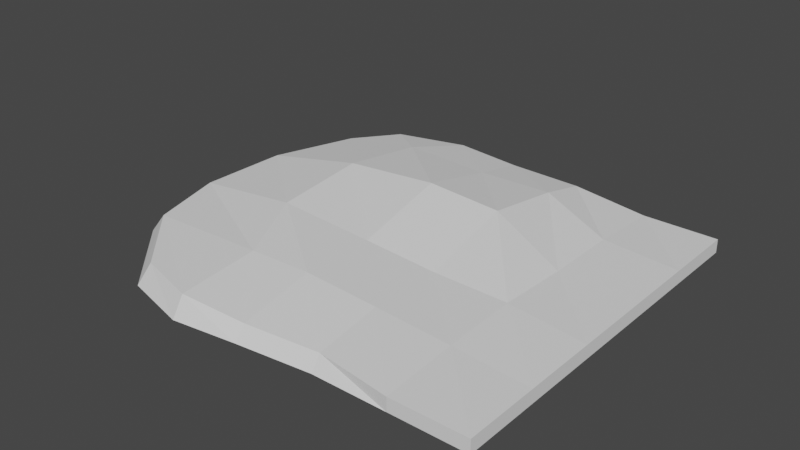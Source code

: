 # Source: SnowBlockDeep.blend  (saved by Blender 2.91.10; exported with 4.5.12 LTS)
import bpy
from mathutils import Matrix  # noqa: F401  (used for matrix-valued properties, if any)

bpy.ops.wm.read_factory_settings(use_empty=True)
scene = bpy.context.scene
scene.name = 'Scene'

# ---- collections
col_collection = bpy.data.collections.new('Collection'); scene.collection.children.link(col_collection)

# ---- world
world_world = bpy.data.worlds.new('World'); scene.world = world_world
world_world.use_nodes = True; world_world.node_tree.nodes.clear()
_N = world_world.node_tree.nodes; _L = world_world.node_tree.links
n0 = _N.new('ShaderNodeOutputWorld'); n0.name = 'World Output'; n0.location = (300, 300)
n1 = _N.new('ShaderNodeBackground'); n1.name = 'Background'; n1.location = (10, 300)
n1.inputs[0].default_value = (0.05088, 0.05088, 0.05088, 1.0)
_L.new(n1.outputs[0], n0.inputs[0])
n0.is_active_output = True
world_world.color = (0.05088, 0.05088, 0.05088)
world_world.use_sun_shadow = False
world_world.sun_shadow_jitter_overblur = 0.0

# ---- meshes
me_cube = bpy.data.meshes.new('Cube')
me_cube.from_pydata([(-1.0, -1.0, 0.009652), (-0.6, 1.0, 0.009652), (-1.0, 1.0, 0.009652), (-0.2, 1.0, 0.009652), (1.056, -1.065, 0.009652), (0.5473, 1.091, 0.009652), (0.905, 1.0, 0.009652), (0.2, 1.045, 0.009652), (-1.0, -1.0, -0.06265), (-1.0, 1.0, -0.06265), (0.9567, -0.9545, -0.1078), (0.8755, 0.9355, -0.09362), (-0.6, -1.0, 0.009652), (-0.2, -1.054, 0.009652), (0.2, -1.11, 0.009652), (0.5767, -1.167, 0.009652), (0.5473, 1.026, -0.09362), (0.2, 0.9868, -0.06265), (-0.2, 0.9449, -0.06265), (-0.6, 1.0, -0.06265), (-0.6, -1.0, -0.06265), (-0.2, -0.9995, -0.1078), (0.2, -1.011, -0.1078), (0.5767, -1.051, -0.1103), (-1.0, 0.6, 0.009652), (-1.0, 0.2, 0.009652), (-1.0, -0.2, 0.009652), (-1.0, -0.6, 0.009652), (1.225, -0.7617, 0.009652), (1.365, -0.2815, 0.009652), (1.395, 0.2, 0.009652), (1.288, 0.6, 0.009652), (-1.0, 0.6, -0.06265), (-1.0, 0.2, -0.06265), (-1.0, -0.2, -0.06265), (-1.0, -0.6, -0.06265), (1.137, -0.7285, -0.106), (1.287, -0.2815, -0.1078), (1.299, 0.2, -0.1087), (1.189, 0.6, -0.1078), (-0.6, 0.6, -0.09251), (-0.6, 0.2, -0.1078), (-0.6, -0.2, -0.08909), (-0.6, -0.6, -0.08909), (-0.2, 0.6, -0.1189), (-0.2, 0.2, -0.1131), (-0.2, -0.2815, -0.2367), (-0.2, -0.7271, -0.1702), (0.2, 0.6, -0.1417), (0.2, 0.2, -0.1396), (0.2, -0.2815, -0.2628), (0.2, -0.7122, -0.1691), (0.5473, 0.6, -0.1309), (0.7266, 0.2, -0.1709), (0.7202, -0.2815, -0.2215), (0.69, -0.7321, -0.173)], [], [(7, 5, 16, 17), (3, 7, 17, 18), (1, 3, 18, 19), (2, 1, 19, 9), (24, 2, 9, 32), (55, 36, 10), (28, 4, 10, 36), (12, 0, 8, 20), (5, 6, 11, 16), (4, 15, 23, 10), (15, 14, 22, 23), (14, 13, 21, 22), (13, 12, 20, 21), (35, 43, 20, 8), (43, 47, 21, 20), (47, 51, 22, 21), (51, 55, 23, 22), (17, 16, 52, 48), (48, 52, 53, 49), (49, 53, 54, 50), (50, 54, 55, 51), (18, 17, 48, 44), (44, 48, 49, 45), (45, 49, 50, 46), (46, 50, 51, 47), (19, 18, 44, 40), (40, 44, 45, 41), (41, 45, 46, 42), (42, 46, 47, 43), (9, 19, 40, 32), (32, 40, 41, 33), (33, 41, 42, 34), (34, 42, 43, 35), (6, 31, 39, 11), (31, 30, 38, 39), (30, 29, 37, 38), (29, 28, 36, 37), (16, 11, 39, 52), (52, 39, 38, 53), (53, 38, 37, 54), (54, 37, 36, 55), (0, 27, 35, 8), (27, 26, 34, 35), (26, 25, 33, 34), (25, 24, 32, 33), (10, 23, 55)])
_uv = me_cube.uv_layers.new(name='UVMap')
_uv.uv.foreach_set('vector', [0.9373, 0.2261, 0.9263, 0.1161, 0.9647, 0.1149, 0.9665, 0.2256, 0.948, 0.3527, 0.9373, 0.2261, 0.9665, 0.2256, 0.9767, 0.3522, 0.9456, 0.479, 0.948, 0.3527, 0.9767, 0.3522, 0.9684, 0.4794, 0.9431, 0.6052, 0.9456, 0.479, 0.9684, 0.4794, 0.9659, 0.6057, 0.9998, 0.5053, 0.9998, 0.6315, 0.977, 0.6315, 0.977, 0.5053, 0.1938, 0.1039, 0.04995, 0.1043, 0.1075, 0.032, 0.7701, 0.1045, 0.8039, 0.00015, 0.8542, 0.03231, 0.8159, 0.1152, 0.8933, 0.126, 0.9033, 0.00015, 0.926, 0.001957, 0.916, 0.1278, 0.9263, 0.1161, 0.938, 0.00015, 0.9767, 0.008067, 0.9647, 0.1149, 0.8745, 0.6525, 0.8545, 0.4992, 0.9072, 0.5, 0.926, 0.6223, 0.8545, 0.4992, 0.869, 0.3798, 0.9173, 0.3808, 0.9072, 0.5, 0.869, 0.3798, 0.8832, 0.253, 0.924, 0.2547, 0.9173, 0.3808, 0.8832, 0.253, 0.8933, 0.126, 0.916, 0.1278, 0.924, 0.2547, 0.7302, 0.1459, 0.603, 0.1457, 0.6037, 0.01822, 0.7308, 0.01879, 0.603, 0.1457, 0.4739, 0.106, 0.4758, 0.01789, 0.6037, 0.01822, 0.4739, 0.106, 0.3483, 0.1089, 0.3488, 0.01231, 0.4758, 0.01789, 0.3483, 0.1089, 0.1938, 0.1039, 0.2287, 0.00015, 0.3488, 0.01231, 0.3498, 0.6513, 0.2391, 0.6626, 0.2394, 0.5269, 0.3493, 0.5264, 0.3493, 0.5264, 0.2394, 0.5269, 0.1826, 0.3993, 0.3492, 0.4003, 0.3492, 0.4003, 0.1826, 0.3993, 0.1858, 0.247, 0.3476, 0.2454, 0.3476, 0.2454, 0.1858, 0.247, 0.1938, 0.1039, 0.3483, 0.1089, 0.4769, 0.6373, 0.3498, 0.6513, 0.3493, 0.5264, 0.476, 0.5264, 0.476, 0.5264, 0.3493, 0.5264, 0.3492, 0.4003, 0.4759, 0.3998, 0.4759, 0.3998, 0.3492, 0.4003, 0.3476, 0.2454, 0.4704, 0.2452, 0.4704, 0.2452, 0.3476, 0.2454, 0.3483, 0.1089, 0.4739, 0.106, 0.6039, 0.6538, 0.4769, 0.6373, 0.476, 0.5264, 0.603, 0.5265, 0.603, 0.5265, 0.476, 0.5264, 0.4759, 0.3998, 0.6025, 0.3997, 0.6025, 0.3997, 0.4759, 0.3998, 0.4704, 0.2452, 0.6026, 0.2728, 0.6026, 0.2728, 0.4704, 0.2452, 0.4739, 0.106, 0.603, 0.1457, 0.7308, 0.6532, 0.6039, 0.6538, 0.603, 0.5265, 0.7302, 0.5263, 0.7302, 0.5263, 0.603, 0.5265, 0.6025, 0.3997, 0.73, 0.3995, 0.73, 0.3995, 0.6025, 0.3997, 0.6026, 0.2728, 0.7299, 0.2729, 0.7299, 0.2729, 0.6026, 0.2728, 0.603, 0.1457, 0.7302, 0.1459, 0.8225, 0.6999, 0.7491, 0.5411, 0.7976, 0.5425, 0.8542, 0.6761, 0.7491, 0.5411, 0.7311, 0.4116, 0.7793, 0.4129, 0.7976, 0.5425, 0.7311, 0.4116, 0.7411, 0.2597, 0.7856, 0.261, 0.7793, 0.4129, 0.7411, 0.2597, 0.7701, 0.1045, 0.8159, 0.1152, 0.7856, 0.261, 0.2391, 0.6626, 0.1349, 0.6338, 0.03532, 0.5271, 0.2394, 0.5269, 0.2394, 0.5269, 0.03532, 0.5271, 0.00015, 0.4003, 0.1826, 0.3993, 0.1826, 0.3993, 0.00015, 0.4003, 0.002988, 0.2474, 0.1858, 0.247, 0.1858, 0.247, 0.002988, 0.2474, 0.04995, 0.1043, 0.1938, 0.1039, 0.9998, 0.0001501, 0.9998, 0.1264, 0.977, 0.1264, 0.977, 0.00015, 0.9998, 0.1264, 0.9998, 0.2527, 0.977, 0.2527, 0.977, 0.1264, 0.9998, 0.2527, 0.9998, 0.379, 0.977, 0.379, 0.977, 0.2527, 0.9998, 0.379, 0.9998, 0.5053, 0.977, 0.5053, 0.977, 0.379, 0.1075, 0.032, 0.2287, 0.00015, 0.1938, 0.1039])
me_cube.use_remesh_fix_poles = True
me_cube.use_remesh_preserve_attributes = False
me_cube.use_mirror_vertex_groups = False
me_cube.update()

# ---- objects
ob_cube = bpy.data.objects.new('Cube', me_cube)

# ---- transforms, parenting, visibility, modifiers, constraints
ob_cube.location = (0.5563, 0.4507, 0.0)
ob_cube.scale = (-9.981, -9.981, -9.981)
ob_cube.lineart.crease_threshold = 0.0

# ---- collection membership
col_collection.objects.link(ob_cube)

# ---- scene / render settings (as saved in the file)
scene.frame_start = 1; scene.frame_end = 250; scene.frame_set(8)
scene.render.engine = 'BLENDER_EEVEE_NEXT'
scene.cycles.use_denoising = False
scene.cycles.samples = 128
scene.cycles.sampling_pattern = 'TABULATED_SOBOL'
scene.cycles.use_adaptive_sampling = False
scene.cycles.use_light_tree = False
scene.view_settings.view_transform = 'Filmic'
bpy.context.view_layer.update()

# ---- added for rendering (the .blend has no active camera and no usable light): camera, sun
cam_auto = bpy.data.cameras.new('AutoCamera')
cam_auto.lens = 50.0
cam_auto.sensor_width = 36.0
cam_auto.clip_end = 1000.0
ob_auto_camera = bpy.data.objects.new('AutoCamera', cam_auto)
scene.collection.objects.link(ob_auto_camera)
ob_auto_camera.location = (29.087, -35.7708, 25.6668)
ob_auto_camera.rotation_euler = (1.09748, -7.21219e-08, 0.694738)
scene.camera = ob_auto_camera
light_auto_sun = bpy.data.lights.new('AutoSun', 'SUN')
light_auto_sun.energy = 3.0
light_auto_sun.angle = 0.0523599
ob_auto_sun = bpy.data.objects.new('AutoSun', light_auto_sun)
scene.collection.objects.link(ob_auto_sun)
ob_auto_sun.rotation_euler = (0.872665, 0.174533, 0.523599)
bpy.context.view_layer.update()
